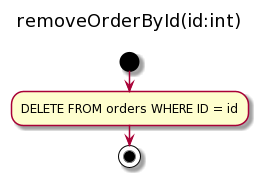

The diagram above was rendered by PlantUML. Its source (embedded in the PNG):
@startuml
title removeOrderById(id:int) \n
start
:DELETE FROM orders WHERE ID = id;
stop
@enduml